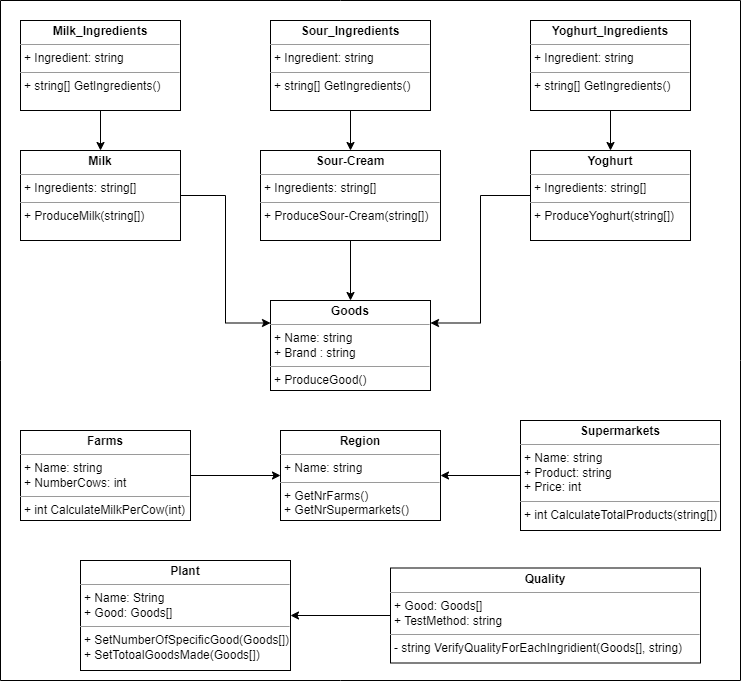

The diagram above was exported from draw.io. Its source (the exported page's mxGraphModel, read from the mxfile embedded in the PNG):
<mxGraphModel dx="1422" dy="762" grid="1" gridSize="10" guides="1" tooltips="1" connect="1" arrows="1" fold="1" page="1" pageScale="1" pageWidth="827" pageHeight="1169" math="0" shadow="0">
  <root>
    <mxCell id="0" />
    <mxCell id="1" parent="0" />
    <mxCell id="IQb7D6p4tW8qbN-krguF-3" value="&lt;p style=&quot;margin:0px;margin-top:4px;text-align:center;&quot;&gt;&lt;b&gt;Goods&lt;/b&gt;&lt;/p&gt;&lt;hr size=&quot;1&quot;&gt;&lt;p style=&quot;margin:0px;margin-left:4px;&quot;&gt;+ Name: string&lt;/p&gt;&lt;p style=&quot;margin:0px;margin-left:4px;&quot;&gt;+ Brand : string&lt;/p&gt;&lt;hr size=&quot;1&quot;&gt;&lt;p style=&quot;margin:0px;margin-left:4px;&quot;&gt;+ ProduceGood()&lt;/p&gt;&lt;p style=&quot;margin:0px;margin-left:4px;&quot;&gt;&lt;br&gt;&lt;/p&gt;" style="verticalAlign=top;align=left;overflow=fill;fontSize=12;fontFamily=Helvetica;html=1;" parent="1" vertex="1">
      <mxGeometry x="310" y="340" width="160" height="90" as="geometry" />
    </mxCell>
    <mxCell id="IQb7D6p4tW8qbN-krguF-9" style="edgeStyle=orthogonalEdgeStyle;rounded=0;orthogonalLoop=1;jettySize=auto;html=1;entryX=1;entryY=0.25;entryDx=0;entryDy=0;" parent="1" source="IQb7D6p4tW8qbN-krguF-4" target="IQb7D6p4tW8qbN-krguF-3" edge="1">
      <mxGeometry relative="1" as="geometry" />
    </mxCell>
    <mxCell id="IQb7D6p4tW8qbN-krguF-4" value="&lt;p style=&quot;margin:0px;margin-top:4px;text-align:center;&quot;&gt;&lt;b&gt;Yoghurt&lt;/b&gt;&lt;/p&gt;&lt;hr size=&quot;1&quot;&gt;&lt;p style=&quot;margin:0px;margin-left:4px;&quot;&gt;+ Ingredients: string[]&lt;br&gt;&lt;/p&gt;&lt;hr size=&quot;1&quot;&gt;&lt;p style=&quot;margin:0px;margin-left:4px;&quot;&gt;+ ProduceYoghurt(string[])&lt;/p&gt;&lt;p style=&quot;margin:0px;margin-left:4px;&quot;&gt;&lt;br&gt;&lt;/p&gt;" style="verticalAlign=top;align=left;overflow=fill;fontSize=12;fontFamily=Helvetica;html=1;" parent="1" vertex="1">
      <mxGeometry x="570" y="190" width="160" height="90" as="geometry" />
    </mxCell>
    <mxCell id="IQb7D6p4tW8qbN-krguF-7" style="edgeStyle=orthogonalEdgeStyle;rounded=0;orthogonalLoop=1;jettySize=auto;html=1;entryX=0.5;entryY=0;entryDx=0;entryDy=0;" parent="1" source="IQb7D6p4tW8qbN-krguF-5" target="IQb7D6p4tW8qbN-krguF-3" edge="1">
      <mxGeometry relative="1" as="geometry" />
    </mxCell>
    <mxCell id="IQb7D6p4tW8qbN-krguF-5" value="&lt;p style=&quot;margin:0px;margin-top:4px;text-align:center;&quot;&gt;&lt;b&gt;Sour-Cream&lt;/b&gt;&lt;/p&gt;&lt;hr size=&quot;1&quot;&gt;&lt;p style=&quot;margin:0px;margin-left:4px;&quot;&gt;+ Ingredients: string[]&lt;br&gt;&lt;/p&gt;&lt;hr size=&quot;1&quot;&gt;&lt;p style=&quot;margin:0px;margin-left:4px;&quot;&gt;+ ProduceSour-Cream(string[]&lt;span style=&quot;background-color: initial;&quot;&gt;)&lt;/span&gt;&lt;/p&gt;&lt;p style=&quot;margin:0px;margin-left:4px;&quot;&gt;&lt;br&gt;&lt;/p&gt;" style="verticalAlign=top;align=left;overflow=fill;fontSize=12;fontFamily=Helvetica;html=1;" parent="1" vertex="1">
      <mxGeometry x="300" y="190" width="180" height="90" as="geometry" />
    </mxCell>
    <mxCell id="IQb7D6p4tW8qbN-krguF-8" style="edgeStyle=orthogonalEdgeStyle;rounded=0;orthogonalLoop=1;jettySize=auto;html=1;entryX=0;entryY=0.25;entryDx=0;entryDy=0;" parent="1" source="IQb7D6p4tW8qbN-krguF-6" target="IQb7D6p4tW8qbN-krguF-3" edge="1">
      <mxGeometry relative="1" as="geometry" />
    </mxCell>
    <mxCell id="IQb7D6p4tW8qbN-krguF-6" value="&lt;p style=&quot;margin:0px;margin-top:4px;text-align:center;&quot;&gt;&lt;b&gt;Milk&lt;/b&gt;&lt;/p&gt;&lt;hr size=&quot;1&quot;&gt;&lt;p style=&quot;margin:0px;margin-left:4px;&quot;&gt;+ Ingredients: string[]&lt;/p&gt;&lt;hr size=&quot;1&quot;&gt;&lt;p style=&quot;margin:0px;margin-left:4px;&quot;&gt;+ ProduceMilk(string[])&lt;/p&gt;&lt;p style=&quot;margin:0px;margin-left:4px;&quot;&gt;&lt;br&gt;&lt;/p&gt;" style="verticalAlign=top;align=left;overflow=fill;fontSize=12;fontFamily=Helvetica;html=1;" parent="1" vertex="1">
      <mxGeometry x="60" y="190" width="160" height="90" as="geometry" />
    </mxCell>
    <mxCell id="IQb7D6p4tW8qbN-krguF-12" style="edgeStyle=orthogonalEdgeStyle;rounded=0;orthogonalLoop=1;jettySize=auto;html=1;entryX=0.5;entryY=0;entryDx=0;entryDy=0;" parent="1" source="IQb7D6p4tW8qbN-krguF-11" target="IQb7D6p4tW8qbN-krguF-6" edge="1">
      <mxGeometry relative="1" as="geometry" />
    </mxCell>
    <mxCell id="IQb7D6p4tW8qbN-krguF-11" value="&lt;p style=&quot;margin:0px;margin-top:4px;text-align:center;&quot;&gt;&lt;b&gt;Milk_Ingredients&lt;/b&gt;&lt;/p&gt;&lt;hr size=&quot;1&quot;&gt;&lt;p style=&quot;margin:0px;margin-left:4px;&quot;&gt;+ Ingredient: string&lt;br&gt;&lt;/p&gt;&lt;hr size=&quot;1&quot;&gt;&lt;p style=&quot;margin:0px;margin-left:4px;&quot;&gt;+ string[] GetIngredients()&lt;/p&gt;&lt;p style=&quot;margin:0px;margin-left:4px;&quot;&gt;&lt;br&gt;&lt;/p&gt;" style="verticalAlign=top;align=left;overflow=fill;fontSize=12;fontFamily=Helvetica;html=1;" parent="1" vertex="1">
      <mxGeometry x="60" y="60" width="160" height="90" as="geometry" />
    </mxCell>
    <mxCell id="IQb7D6p4tW8qbN-krguF-14" style="edgeStyle=orthogonalEdgeStyle;rounded=0;orthogonalLoop=1;jettySize=auto;html=1;entryX=0.5;entryY=0;entryDx=0;entryDy=0;" parent="1" source="IQb7D6p4tW8qbN-krguF-13" target="IQb7D6p4tW8qbN-krguF-5" edge="1">
      <mxGeometry relative="1" as="geometry" />
    </mxCell>
    <mxCell id="IQb7D6p4tW8qbN-krguF-13" value="&lt;p style=&quot;margin:0px;margin-top:4px;text-align:center;&quot;&gt;&lt;b&gt;Sour_Ingredients&lt;/b&gt;&lt;/p&gt;&lt;hr size=&quot;1&quot;&gt;&lt;p style=&quot;margin:0px;margin-left:4px;&quot;&gt;+ Ingredient: string&lt;br&gt;&lt;/p&gt;&lt;hr size=&quot;1&quot;&gt;&lt;p style=&quot;margin:0px;margin-left:4px;&quot;&gt;+ string[] GetIngredients()&lt;/p&gt;&lt;p style=&quot;margin:0px;margin-left:4px;&quot;&gt;&lt;br&gt;&lt;/p&gt;" style="verticalAlign=top;align=left;overflow=fill;fontSize=12;fontFamily=Helvetica;html=1;" parent="1" vertex="1">
      <mxGeometry x="310" y="60" width="160" height="90" as="geometry" />
    </mxCell>
    <mxCell id="IQb7D6p4tW8qbN-krguF-16" style="edgeStyle=orthogonalEdgeStyle;rounded=0;orthogonalLoop=1;jettySize=auto;html=1;entryX=0.5;entryY=0;entryDx=0;entryDy=0;" parent="1" source="IQb7D6p4tW8qbN-krguF-15" target="IQb7D6p4tW8qbN-krguF-4" edge="1">
      <mxGeometry relative="1" as="geometry" />
    </mxCell>
    <mxCell id="IQb7D6p4tW8qbN-krguF-15" value="&lt;p style=&quot;margin:0px;margin-top:4px;text-align:center;&quot;&gt;&lt;b&gt;Yoghurt_Ingredients&lt;/b&gt;&lt;/p&gt;&lt;hr size=&quot;1&quot;&gt;&lt;p style=&quot;margin:0px;margin-left:4px;&quot;&gt;+ Ingredient: string&lt;/p&gt;&lt;hr size=&quot;1&quot;&gt;&lt;p style=&quot;margin:0px;margin-left:4px;&quot;&gt;+ string[] GetIngredients()&lt;/p&gt;&lt;p style=&quot;margin:0px;margin-left:4px;&quot;&gt;&lt;br&gt;&lt;/p&gt;" style="verticalAlign=top;align=left;overflow=fill;fontSize=12;fontFamily=Helvetica;html=1;" parent="1" vertex="1">
      <mxGeometry x="570" y="60" width="160" height="90" as="geometry" />
    </mxCell>
    <mxCell id="IQb7D6p4tW8qbN-krguF-18" value="&lt;p style=&quot;margin:0px;margin-top:4px;text-align:center;&quot;&gt;&lt;b&gt;Region&lt;/b&gt;&lt;/p&gt;&lt;hr size=&quot;1&quot;&gt;&lt;p style=&quot;margin:0px;margin-left:4px;&quot;&gt;+ Name: string&lt;/p&gt;&lt;hr size=&quot;1&quot;&gt;&lt;p style=&quot;margin:0px;margin-left:4px;&quot;&gt;+ GetNrFarms()&lt;/p&gt;&lt;p style=&quot;margin:0px;margin-left:4px;&quot;&gt;+ GetNrSupermarkets()&lt;/p&gt;" style="verticalAlign=top;align=left;overflow=fill;fontSize=12;fontFamily=Helvetica;html=1;" parent="1" vertex="1">
      <mxGeometry x="320" y="470" width="160" height="90" as="geometry" />
    </mxCell>
    <mxCell id="IQb7D6p4tW8qbN-krguF-22" style="edgeStyle=orthogonalEdgeStyle;rounded=0;orthogonalLoop=1;jettySize=auto;html=1;entryX=1;entryY=0.5;entryDx=0;entryDy=0;" parent="1" source="IQb7D6p4tW8qbN-krguF-19" target="IQb7D6p4tW8qbN-krguF-18" edge="1">
      <mxGeometry relative="1" as="geometry" />
    </mxCell>
    <mxCell id="IQb7D6p4tW8qbN-krguF-19" value="&lt;p style=&quot;margin:0px;margin-top:4px;text-align:center;&quot;&gt;&lt;b&gt;Supermarkets&lt;/b&gt;&lt;/p&gt;&lt;hr size=&quot;1&quot;&gt;&lt;p style=&quot;margin:0px;margin-left:4px;&quot;&gt;+ Name: string&lt;/p&gt;&lt;p style=&quot;margin:0px;margin-left:4px;&quot;&gt;+ Product: string&lt;/p&gt;&lt;p style=&quot;margin:0px;margin-left:4px;&quot;&gt;+ Price: int&lt;/p&gt;&lt;hr size=&quot;1&quot;&gt;&lt;p style=&quot;margin:0px;margin-left:4px;&quot;&gt;&lt;span style=&quot;background-color: initial;&quot;&gt;+ int CalculateTotalProducts(string[])&lt;/span&gt;&lt;br&gt;&lt;/p&gt;" style="verticalAlign=top;align=left;overflow=fill;fontSize=12;fontFamily=Helvetica;html=1;" parent="1" vertex="1">
      <mxGeometry x="560" y="460" width="200" height="110" as="geometry" />
    </mxCell>
    <mxCell id="IQb7D6p4tW8qbN-krguF-21" style="edgeStyle=orthogonalEdgeStyle;rounded=0;orthogonalLoop=1;jettySize=auto;html=1;entryX=0;entryY=0.5;entryDx=0;entryDy=0;" parent="1" source="IQb7D6p4tW8qbN-krguF-20" target="IQb7D6p4tW8qbN-krguF-18" edge="1">
      <mxGeometry relative="1" as="geometry" />
    </mxCell>
    <mxCell id="IQb7D6p4tW8qbN-krguF-20" value="&lt;p style=&quot;margin:0px;margin-top:4px;text-align:center;&quot;&gt;&lt;b&gt;Farms&lt;/b&gt;&lt;/p&gt;&lt;hr size=&quot;1&quot;&gt;&lt;p style=&quot;margin:0px;margin-left:4px;&quot;&gt;+ Name: string&lt;/p&gt;&lt;p style=&quot;margin:0px;margin-left:4px;&quot;&gt;+ NumberCows: int&lt;/p&gt;&lt;hr size=&quot;1&quot;&gt;&lt;p style=&quot;margin:0px;margin-left:4px;&quot;&gt;&lt;span style=&quot;background-color: initial;&quot;&gt;+ int CalculateMilkPerCow(int)&lt;/span&gt;&lt;br&gt;&lt;/p&gt;" style="verticalAlign=top;align=left;overflow=fill;fontSize=12;fontFamily=Helvetica;html=1;" parent="1" vertex="1">
      <mxGeometry x="60" y="470" width="170" height="90" as="geometry" />
    </mxCell>
    <mxCell id="IQb7D6p4tW8qbN-krguF-23" value="&lt;p style=&quot;margin:0px;margin-top:4px;text-align:center;&quot;&gt;&lt;b&gt;Plant&lt;/b&gt;&lt;/p&gt;&lt;hr size=&quot;1&quot;&gt;&lt;p style=&quot;margin:0px;margin-left:4px;&quot;&gt;+ Name: String&lt;/p&gt;&lt;p style=&quot;margin:0px;margin-left:4px;&quot;&gt;+ Good: Goods[]&lt;/p&gt;&lt;hr size=&quot;1&quot;&gt;&lt;p style=&quot;margin:0px;margin-left:4px;&quot;&gt;+ SetNumberOfSpecificGood(Goods[])&lt;/p&gt;&lt;p style=&quot;margin:0px;margin-left:4px;&quot;&gt;+ SetTotoalGoodsMade(Goods[])&lt;/p&gt;" style="verticalAlign=top;align=left;overflow=fill;fontSize=12;fontFamily=Helvetica;html=1;" parent="1" vertex="1">
      <mxGeometry x="120" y="600" width="210" height="110" as="geometry" />
    </mxCell>
    <mxCell id="IQb7D6p4tW8qbN-krguF-25" style="edgeStyle=orthogonalEdgeStyle;rounded=0;orthogonalLoop=1;jettySize=auto;html=1;entryX=1;entryY=0.5;entryDx=0;entryDy=0;" parent="1" source="IQb7D6p4tW8qbN-krguF-24" target="IQb7D6p4tW8qbN-krguF-23" edge="1">
      <mxGeometry relative="1" as="geometry" />
    </mxCell>
    <mxCell id="IQb7D6p4tW8qbN-krguF-24" value="&lt;p style=&quot;margin:0px;margin-top:4px;text-align:center;&quot;&gt;&lt;b&gt;Quality&lt;/b&gt;&lt;/p&gt;&lt;hr size=&quot;1&quot;&gt;&lt;p style=&quot;margin:0px;margin-left:4px;&quot;&gt;&lt;span style=&quot;background-color: initial;&quot;&gt;+ Good: Goods[]&lt;/span&gt;&lt;br&gt;&lt;/p&gt;&lt;p style=&quot;margin:0px;margin-left:4px;&quot;&gt;&lt;span style=&quot;background-color: initial;&quot;&gt;+ TestMethod: string&lt;/span&gt;&lt;/p&gt;&lt;hr size=&quot;1&quot;&gt;&lt;p style=&quot;margin:0px;margin-left:4px;&quot;&gt;- string VerifyQualityForEachIngridient(Goods[], string)&lt;/p&gt;&lt;p style=&quot;margin:0px;margin-left:4px;&quot;&gt;&lt;br&gt;&lt;/p&gt;" style="verticalAlign=top;align=left;overflow=fill;fontSize=12;fontFamily=Helvetica;html=1;" parent="1" vertex="1">
      <mxGeometry x="430" y="607.5" width="310" height="95" as="geometry" />
    </mxCell>
    <mxCell id="eMnNhE7VaODbN1Ej5daT-1" value="" style="endArrow=none;html=1;rounded=0;" edge="1" parent="1">
      <mxGeometry width="50" height="50" relative="1" as="geometry">
        <mxPoint x="40" y="720" as="sourcePoint" />
        <mxPoint x="40" y="40" as="targetPoint" />
        <Array as="points">
          <mxPoint x="40" y="400" />
        </Array>
      </mxGeometry>
    </mxCell>
    <mxCell id="eMnNhE7VaODbN1Ej5daT-2" value="" style="endArrow=none;html=1;rounded=0;" edge="1" parent="1">
      <mxGeometry width="50" height="50" relative="1" as="geometry">
        <mxPoint x="780" y="720" as="sourcePoint" />
        <mxPoint x="780" y="40" as="targetPoint" />
        <Array as="points">
          <mxPoint x="780" y="400" />
        </Array>
      </mxGeometry>
    </mxCell>
    <mxCell id="eMnNhE7VaODbN1Ej5daT-3" value="" style="endArrow=none;html=1;rounded=0;" edge="1" parent="1">
      <mxGeometry width="50" height="50" relative="1" as="geometry">
        <mxPoint x="780" y="720" as="sourcePoint" />
        <mxPoint x="40" y="720" as="targetPoint" />
        <Array as="points">
          <mxPoint x="380" y="720" />
        </Array>
      </mxGeometry>
    </mxCell>
    <mxCell id="eMnNhE7VaODbN1Ej5daT-4" value="" style="endArrow=none;html=1;rounded=0;" edge="1" parent="1">
      <mxGeometry width="50" height="50" relative="1" as="geometry">
        <mxPoint x="780" y="40" as="sourcePoint" />
        <mxPoint x="40" y="40" as="targetPoint" />
        <Array as="points">
          <mxPoint x="380" y="40" />
        </Array>
      </mxGeometry>
    </mxCell>
  </root>
</mxGraphModel>